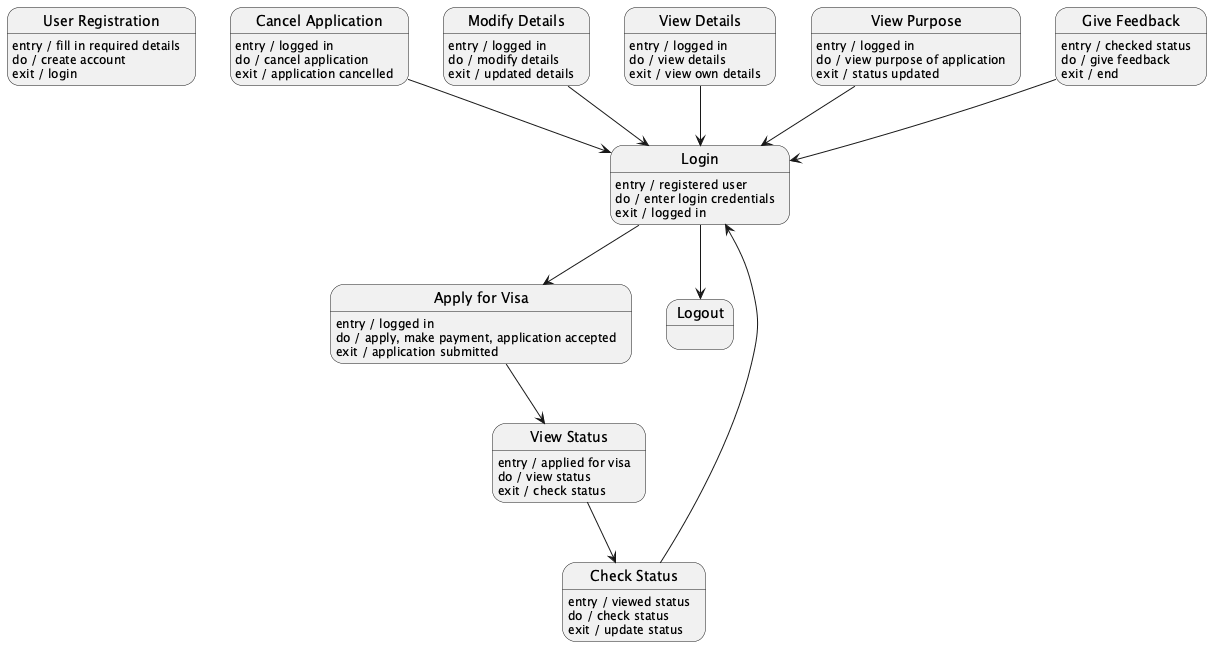

The diagram above was rendered by PlantUML. Its source (embedded in the PNG):
@startuml

state "User Registration" as UserRegistration
UserRegistration : entry / fill in required details
UserRegistration : do / create account
UserRegistration : exit / login

state "Login" as Login
Login : entry / registered user
Login : do / enter login credentials
Login : exit / logged in

state "Apply for Visa" as ApplyVisa
ApplyVisa : entry / logged in
ApplyVisa : do / apply, make payment, application accepted
ApplyVisa : exit / application submitted

state "View Status" as ViewStatus
ViewStatus : entry / applied for visa
ViewStatus : do / view status
ViewStatus : exit / check status

state "Check Status" as CheckStatus
CheckStatus : entry / viewed status
CheckStatus : do / check status
CheckStatus : exit / update status

state "Cancel Application" as CancelApplication
CancelApplication : entry / logged in
CancelApplication : do / cancel application
CancelApplication : exit / application cancelled

state "Modify Details" as ModifyDetails
ModifyDetails : entry / logged in
ModifyDetails : do / modify details
ModifyDetails : exit / updated details

state "View Details" as ViewDetails
ViewDetails : entry / logged in
ViewDetails : do / view details
ViewDetails : exit / view own details

state "View Purpose" as ViewPurpose
ViewPurpose : entry / logged in
ViewPurpose : do / view purpose of application
ViewPurpose : exit / status updated

state "Give Feedback" as GiveFeedback
GiveFeedback : entry / checked status
GiveFeedback : do / give feedback
GiveFeedback : exit / end

Login --> ApplyVisa
ApplyVisa --> ViewStatus
ViewStatus --> CheckStatus
CheckStatus --> Login
CancelApplication --> Login
ModifyDetails --> Login
ViewDetails --> Login
ViewPurpose --> Login
GiveFeedback --> Login
Login --> Logout

@enduml